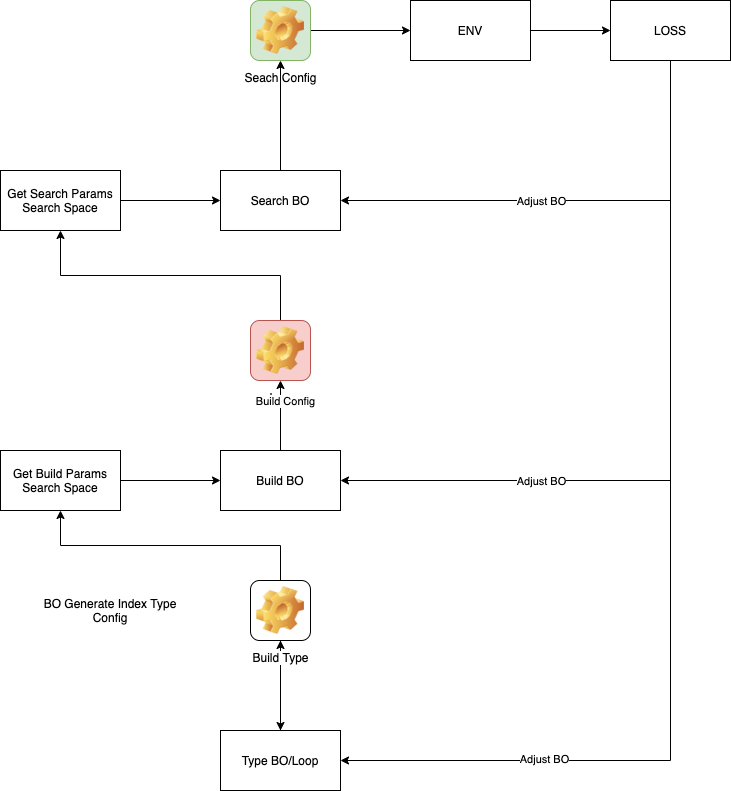

The diagram above was exported from draw.io. Its source (the exported page's mxGraphModel, read from the mxfile embedded in the PNG):
<mxGraphModel dx="2852" dy="1008" grid="1" gridSize="10" guides="1" tooltips="1" connect="1" arrows="1" fold="1" page="1" pageScale="1" pageWidth="850" pageHeight="1100" math="0" shadow="0">
  <root>
    <mxCell id="0" />
    <mxCell id="1" parent="0" />
    <mxCell id="k_KXiyj29Q503c358cb--10" style="edgeStyle=orthogonalEdgeStyle;rounded=0;orthogonalLoop=1;jettySize=auto;html=1;exitX=0.5;exitY=0;exitDx=0;exitDy=0;" edge="1" parent="1" source="k_KXiyj29Q503c358cb--1" target="k_KXiyj29Q503c358cb--8">
      <mxGeometry relative="1" as="geometry" />
    </mxCell>
    <mxCell id="k_KXiyj29Q503c358cb--1" value="Type BO/Loop" style="rounded=0;whiteSpace=wrap;html=1;" vertex="1" parent="1">
      <mxGeometry x="-170" y="760" width="120" height="60" as="geometry" />
    </mxCell>
    <mxCell id="k_KXiyj29Q503c358cb--15" style="edgeStyle=orthogonalEdgeStyle;rounded=0;orthogonalLoop=1;jettySize=auto;html=1;exitX=0.5;exitY=0;exitDx=0;exitDy=0;entryX=0.5;entryY=1;entryDx=0;entryDy=0;" edge="1" parent="1" source="k_KXiyj29Q503c358cb--8" target="k_KXiyj29Q503c358cb--14">
      <mxGeometry relative="1" as="geometry" />
    </mxCell>
    <mxCell id="k_KXiyj29Q503c358cb--42" value="" style="edgeStyle=orthogonalEdgeStyle;rounded=0;orthogonalLoop=1;jettySize=auto;html=1;" edge="1" parent="1" source="k_KXiyj29Q503c358cb--8" target="k_KXiyj29Q503c358cb--1">
      <mxGeometry relative="1" as="geometry" />
    </mxCell>
    <mxCell id="k_KXiyj29Q503c358cb--8" value="Build Type" style="icon;html=1;image=img/clipart/Gear_128x128.png" vertex="1" parent="1">
      <mxGeometry x="-140" y="610" width="60" height="60" as="geometry" />
    </mxCell>
    <mxCell id="k_KXiyj29Q503c358cb--11" value="BO Generate Index Type Config" style="text;html=1;strokeColor=none;fillColor=none;align=center;verticalAlign=middle;whiteSpace=wrap;rounded=0;" vertex="1" parent="1">
      <mxGeometry x="-360" y="600" width="160" height="80" as="geometry" />
    </mxCell>
    <mxCell id="k_KXiyj29Q503c358cb--26" style="edgeStyle=orthogonalEdgeStyle;rounded=0;orthogonalLoop=1;jettySize=auto;html=1;exitX=1;exitY=0.5;exitDx=0;exitDy=0;entryX=0;entryY=0.5;entryDx=0;entryDy=0;" edge="1" parent="1" source="k_KXiyj29Q503c358cb--14" target="k_KXiyj29Q503c358cb--21">
      <mxGeometry relative="1" as="geometry" />
    </mxCell>
    <mxCell id="k_KXiyj29Q503c358cb--14" value="Get Build Params Search Space" style="rounded=0;whiteSpace=wrap;html=1;" vertex="1" parent="1">
      <mxGeometry x="-390" y="480" width="120" height="60" as="geometry" />
    </mxCell>
    <mxCell id="k_KXiyj29Q503c358cb--24" style="edgeStyle=orthogonalEdgeStyle;rounded=0;orthogonalLoop=1;jettySize=auto;html=1;exitX=0.5;exitY=0;exitDx=0;exitDy=0;entryX=0.5;entryY=1;entryDx=0;entryDy=0;" edge="1" parent="1" source="k_KXiyj29Q503c358cb--16" target="k_KXiyj29Q503c358cb--20">
      <mxGeometry relative="1" as="geometry" />
    </mxCell>
    <mxCell id="k_KXiyj29Q503c358cb--16" value="Icon" style="icon;html=1;image=img/clipart/Gear_128x128.png;fillColor=#f8cecc;strokeColor=#b85450;" vertex="1" parent="1">
      <mxGeometry x="-140" y="350" width="60" height="60" as="geometry" />
    </mxCell>
    <mxCell id="k_KXiyj29Q503c358cb--32" style="edgeStyle=orthogonalEdgeStyle;rounded=0;orthogonalLoop=1;jettySize=auto;html=1;" edge="1" parent="1" source="k_KXiyj29Q503c358cb--18" target="k_KXiyj29Q503c358cb--31">
      <mxGeometry relative="1" as="geometry" />
    </mxCell>
    <mxCell id="k_KXiyj29Q503c358cb--18" value="Seach Config" style="icon;html=1;image=img/clipart/Gear_128x128.png;fillColor=#d5e8d4;strokeColor=#82b366;" vertex="1" parent="1">
      <mxGeometry x="-140" y="30" width="60" height="60" as="geometry" />
    </mxCell>
    <mxCell id="k_KXiyj29Q503c358cb--28" style="edgeStyle=orthogonalEdgeStyle;rounded=0;orthogonalLoop=1;jettySize=auto;html=1;exitX=1;exitY=0.5;exitDx=0;exitDy=0;entryX=0;entryY=0.5;entryDx=0;entryDy=0;" edge="1" parent="1" source="k_KXiyj29Q503c358cb--20" target="k_KXiyj29Q503c358cb--27">
      <mxGeometry relative="1" as="geometry" />
    </mxCell>
    <mxCell id="k_KXiyj29Q503c358cb--20" value="Get Search Params Search Space" style="rounded=0;whiteSpace=wrap;html=1;" vertex="1" parent="1">
      <mxGeometry x="-390" y="200" width="120" height="60" as="geometry" />
    </mxCell>
    <mxCell id="k_KXiyj29Q503c358cb--23" style="edgeStyle=orthogonalEdgeStyle;rounded=0;orthogonalLoop=1;jettySize=auto;html=1;exitX=0.5;exitY=0;exitDx=0;exitDy=0;entryX=0.5;entryY=1;entryDx=0;entryDy=0;" edge="1" parent="1" source="k_KXiyj29Q503c358cb--21" target="k_KXiyj29Q503c358cb--16">
      <mxGeometry relative="1" as="geometry" />
    </mxCell>
    <mxCell id="k_KXiyj29Q503c358cb--41" value="Build Config" style="edgeLabel;html=1;align=center;verticalAlign=middle;resizable=0;points=[];" vertex="1" connectable="0" parent="k_KXiyj29Q503c358cb--23">
      <mxGeometry x="0.4286" y="-4" relative="1" as="geometry">
        <mxPoint as="offset" />
      </mxGeometry>
    </mxCell>
    <mxCell id="k_KXiyj29Q503c358cb--21" value="Build BO" style="rounded=0;whiteSpace=wrap;html=1;" vertex="1" parent="1">
      <mxGeometry x="-170" y="480" width="120" height="60" as="geometry" />
    </mxCell>
    <mxCell id="k_KXiyj29Q503c358cb--29" style="edgeStyle=orthogonalEdgeStyle;rounded=0;orthogonalLoop=1;jettySize=auto;html=1;exitX=0.5;exitY=0;exitDx=0;exitDy=0;entryX=0.5;entryY=1;entryDx=0;entryDy=0;" edge="1" parent="1" source="k_KXiyj29Q503c358cb--27" target="k_KXiyj29Q503c358cb--18">
      <mxGeometry relative="1" as="geometry" />
    </mxCell>
    <mxCell id="k_KXiyj29Q503c358cb--27" value="Search BO" style="rounded=0;whiteSpace=wrap;html=1;" vertex="1" parent="1">
      <mxGeometry x="-170" y="200" width="120" height="60" as="geometry" />
    </mxCell>
    <mxCell id="k_KXiyj29Q503c358cb--33" style="edgeStyle=orthogonalEdgeStyle;rounded=0;orthogonalLoop=1;jettySize=auto;html=1;exitX=1;exitY=0.5;exitDx=0;exitDy=0;" edge="1" parent="1" source="k_KXiyj29Q503c358cb--31">
      <mxGeometry relative="1" as="geometry">
        <mxPoint x="220" y="60" as="targetPoint" />
      </mxGeometry>
    </mxCell>
    <mxCell id="k_KXiyj29Q503c358cb--31" value="ENV" style="rounded=0;whiteSpace=wrap;html=1;" vertex="1" parent="1">
      <mxGeometry x="20" y="30" width="120" height="60" as="geometry" />
    </mxCell>
    <mxCell id="k_KXiyj29Q503c358cb--35" style="edgeStyle=orthogonalEdgeStyle;rounded=0;orthogonalLoop=1;jettySize=auto;html=1;exitX=0.5;exitY=1;exitDx=0;exitDy=0;entryX=1;entryY=0.5;entryDx=0;entryDy=0;" edge="1" parent="1" source="k_KXiyj29Q503c358cb--34" target="k_KXiyj29Q503c358cb--21">
      <mxGeometry relative="1" as="geometry">
        <Array as="points">
          <mxPoint x="280" y="510" />
        </Array>
      </mxGeometry>
    </mxCell>
    <mxCell id="k_KXiyj29Q503c358cb--39" value="Adjust BO" style="edgeLabel;html=1;align=center;verticalAlign=middle;resizable=0;points=[];" vertex="1" connectable="0" parent="k_KXiyj29Q503c358cb--35">
      <mxGeometry x="0.5093" y="-1" relative="1" as="geometry">
        <mxPoint x="16" y="1" as="offset" />
      </mxGeometry>
    </mxCell>
    <mxCell id="k_KXiyj29Q503c358cb--36" style="edgeStyle=orthogonalEdgeStyle;rounded=0;orthogonalLoop=1;jettySize=auto;html=1;exitX=0.5;exitY=1;exitDx=0;exitDy=0;entryX=1;entryY=0.5;entryDx=0;entryDy=0;" edge="1" parent="1" source="k_KXiyj29Q503c358cb--34" target="k_KXiyj29Q503c358cb--27">
      <mxGeometry relative="1" as="geometry" />
    </mxCell>
    <mxCell id="k_KXiyj29Q503c358cb--38" value="Adjust BO" style="edgeLabel;html=1;align=center;verticalAlign=middle;resizable=0;points=[];" vertex="1" connectable="0" parent="k_KXiyj29Q503c358cb--36">
      <mxGeometry x="0.1787" y="4" relative="1" as="geometry">
        <mxPoint x="7" y="-4" as="offset" />
      </mxGeometry>
    </mxCell>
    <mxCell id="k_KXiyj29Q503c358cb--37" style="edgeStyle=orthogonalEdgeStyle;rounded=0;orthogonalLoop=1;jettySize=auto;html=1;exitX=0.5;exitY=1;exitDx=0;exitDy=0;entryX=1;entryY=0.5;entryDx=0;entryDy=0;" edge="1" parent="1" source="k_KXiyj29Q503c358cb--34" target="k_KXiyj29Q503c358cb--1">
      <mxGeometry relative="1" as="geometry" />
    </mxCell>
    <mxCell id="k_KXiyj29Q503c358cb--40" value="Adjust BO" style="edgeLabel;html=1;align=center;verticalAlign=middle;resizable=0;points=[];" vertex="1" connectable="0" parent="k_KXiyj29Q503c358cb--37">
      <mxGeometry x="0.6058" y="-2" relative="1" as="geometry">
        <mxPoint as="offset" />
      </mxGeometry>
    </mxCell>
    <mxCell id="k_KXiyj29Q503c358cb--34" value="LOSS" style="rounded=0;whiteSpace=wrap;html=1;" vertex="1" parent="1">
      <mxGeometry x="220" y="30" width="120" height="60" as="geometry" />
    </mxCell>
  </root>
</mxGraphModel>